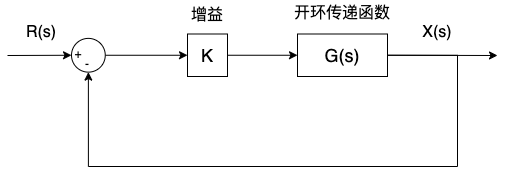

The diagram above was exported from draw.io. Its source (the exported page's mxGraphModel, read from the mxfile embedded in the PNG):
<mxGraphModel dx="127" dy="727" grid="1" gridSize="10" guides="1" tooltips="1" connect="1" arrows="1" fold="1" page="1" pageScale="1" pageWidth="1169" pageHeight="827" math="0" shadow="0">
  <root>
    <mxCell id="0" />
    <mxCell id="1" parent="0" />
    <mxCell id="8" style="edgeStyle=orthogonalEdgeStyle;html=1;exitX=1;exitY=0.5;exitDx=0;exitDy=0;fontSize=18;startArrow=none;rounded=0;entryX=0.5;entryY=1;entryDx=0;entryDy=0;" parent="1" source="18" target="9" edge="1">
      <mxGeometry relative="1" as="geometry">
        <Array as="points">
          <mxPoint x="870" y="309" />
          <mxPoint x="870" y="420" />
          <mxPoint x="500" y="420" />
          <mxPoint x="500" y="326" />
        </Array>
        <mxPoint x="500" y="330" as="targetPoint" />
      </mxGeometry>
    </mxCell>
    <mxCell id="20" value="" style="edgeStyle=none;html=1;" parent="1" source="4" target="18" edge="1">
      <mxGeometry relative="1" as="geometry" />
    </mxCell>
    <mxCell id="4" value="K" style="rounded=0;whiteSpace=wrap;html=1;fontSize=18;" parent="1" vertex="1">
      <mxGeometry x="600" y="287.5" width="40" height="42.5" as="geometry" />
    </mxCell>
    <mxCell id="22" value="" style="edgeStyle=none;html=1;" parent="1" source="9" target="4" edge="1">
      <mxGeometry relative="1" as="geometry" />
    </mxCell>
    <mxCell id="9" value="" style="ellipse;whiteSpace=wrap;html=1;aspect=fixed;fontSize=14;" parent="1" vertex="1">
      <mxGeometry x="484" y="291.88" width="33.75" height="33.75" as="geometry" />
    </mxCell>
    <mxCell id="16" value="增益" style="text;html=1;strokeColor=none;fillColor=none;align=center;verticalAlign=middle;whiteSpace=wrap;rounded=0;fontSize=16;" parent="1" vertex="1">
      <mxGeometry x="590" y="253.75" width="60" height="30" as="geometry" />
    </mxCell>
    <mxCell id="28" style="edgeStyle=none;rounded=0;html=1;exitX=1;exitY=0.5;exitDx=0;exitDy=0;" parent="1" source="18" edge="1">
      <mxGeometry relative="1" as="geometry">
        <mxPoint x="910" y="309" as="targetPoint" />
      </mxGeometry>
    </mxCell>
    <mxCell id="18" value="G(s)" style="rounded=0;whiteSpace=wrap;html=1;fontSize=18;" parent="1" vertex="1">
      <mxGeometry x="710" y="287.5" width="90" height="42.5" as="geometry" />
    </mxCell>
    <mxCell id="24" value="" style="endArrow=classic;html=1;" parent="1" target="9" edge="1">
      <mxGeometry width="50" height="50" relative="1" as="geometry">
        <mxPoint x="420" y="309" as="sourcePoint" />
        <mxPoint x="660" y="350" as="targetPoint" />
      </mxGeometry>
    </mxCell>
    <mxCell id="25" value="R(s)" style="text;html=1;strokeColor=none;fillColor=none;align=center;verticalAlign=middle;whiteSpace=wrap;rounded=0;fontSize=16;" parent="1" vertex="1">
      <mxGeometry x="424" y="270.75" width="60" height="30" as="geometry" />
    </mxCell>
    <mxCell id="29" value="X(s)" style="text;html=1;strokeColor=none;fillColor=none;align=center;verticalAlign=middle;whiteSpace=wrap;rounded=0;fontSize=16;" parent="1" vertex="1">
      <mxGeometry x="820" y="270.75" width="60" height="30" as="geometry" />
    </mxCell>
    <mxCell id="30" value="+" style="text;html=1;strokeColor=none;fillColor=none;align=center;verticalAlign=middle;whiteSpace=wrap;rounded=0;" parent="1" vertex="1">
      <mxGeometry x="481" y="297.75" width="20" height="20" as="geometry" />
    </mxCell>
    <mxCell id="31" value="-" style="text;html=1;strokeColor=none;fillColor=none;align=center;verticalAlign=middle;whiteSpace=wrap;rounded=0;" parent="1" vertex="1">
      <mxGeometry x="490" y="307.75" width="20" height="20" as="geometry" />
    </mxCell>
    <mxCell id="32" value="开环传递函数" style="text;html=1;strokeColor=none;fillColor=none;align=center;verticalAlign=middle;whiteSpace=wrap;rounded=0;fontSize=16;" vertex="1" parent="1">
      <mxGeometry x="700" y="253.75" width="110" height="26.25" as="geometry" />
    </mxCell>
  </root>
</mxGraphModel>